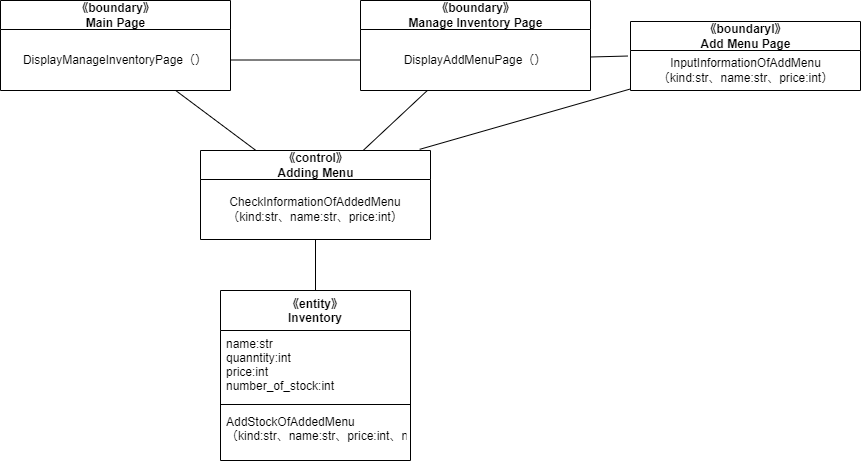

The diagram above was exported from draw.io. Its source (the exported page's mxGraphModel, read from the mxfile embedded in the PNG):
<mxGraphModel dx="3390" dy="2929" grid="1" gridSize="10" guides="1" tooltips="1" connect="1" arrows="1" fold="1" page="1" pageScale="1" pageWidth="827" pageHeight="1169" math="0" shadow="0">
  <root>
    <mxCell id="0" />
    <mxCell id="1" parent="0" />
    <mxCell id="30" value="《entity》&#10;Inventory" style="swimlane;fontStyle=1;align=center;verticalAlign=top;childLayout=stackLayout;horizontal=1;startSize=40;horizontalStack=0;resizeParent=1;resizeParentMax=0;resizeLast=0;collapsible=1;marginBottom=0;" vertex="1" parent="1">
      <mxGeometry x="10" y="-580" width="190" height="170" as="geometry" />
    </mxCell>
    <mxCell id="31" value="name:str&#10;quanntity:int&#10;price:int&#10;number_of_stock:int" style="text;strokeColor=none;fillColor=none;align=left;verticalAlign=top;spacingLeft=4;spacingRight=4;overflow=hidden;rotatable=0;points=[[0,0.5],[1,0.5]];portConstraint=eastwest;" vertex="1" parent="30">
      <mxGeometry y="40" width="190" height="70" as="geometry" />
    </mxCell>
    <mxCell id="32" value="" style="line;strokeWidth=1;fillColor=none;align=left;verticalAlign=middle;spacingTop=-1;spacingLeft=3;spacingRight=3;rotatable=0;labelPosition=right;points=[];portConstraint=eastwest;strokeColor=inherit;" vertex="1" parent="30">
      <mxGeometry y="110" width="190" height="8" as="geometry" />
    </mxCell>
    <mxCell id="33" value="AddStockOfAddedMenu&#10;（kind:str、name:str、price:int、number_of_stock:int）、" style="text;strokeColor=none;fillColor=none;align=left;verticalAlign=top;spacingLeft=4;spacingRight=4;overflow=hidden;rotatable=0;points=[[0,0.5],[1,0.5]];portConstraint=eastwest;" vertex="1" parent="30">
      <mxGeometry y="118" width="190" height="52" as="geometry" />
    </mxCell>
    <mxCell id="34" style="edgeStyle=none;html=1;entryX=0.5;entryY=0;entryDx=0;entryDy=0;endArrow=none;endFill=0;" edge="1" parent="1" source="35" target="30">
      <mxGeometry relative="1" as="geometry" />
    </mxCell>
    <mxCell id="35" value="《control》&lt;br&gt;Adding Menu" style="swimlane;fontStyle=1;align=center;verticalAlign=middle;childLayout=stackLayout;horizontal=1;startSize=29;horizontalStack=0;resizeParent=1;resizeParentMax=0;resizeLast=0;collapsible=0;marginBottom=0;html=1;" vertex="1" parent="1">
      <mxGeometry x="-10" y="-720" width="230" height="89" as="geometry" />
    </mxCell>
    <mxCell id="36" value="CheckInformationOfAddedMenu&lt;br&gt;（kind:str、name:str、price:int）" style="text;html=1;strokeColor=none;fillColor=none;align=center;verticalAlign=middle;spacingLeft=4;spacingRight=4;overflow=hidden;rotatable=0;points=[[0,0.5],[1,0.5]];portConstraint=eastwest;" vertex="1" parent="35">
      <mxGeometry y="29" width="230" height="60" as="geometry" />
    </mxCell>
    <mxCell id="37" style="edgeStyle=none;html=1;endArrow=none;endFill=0;" edge="1" parent="1" source="38" target="35">
      <mxGeometry relative="1" as="geometry" />
    </mxCell>
    <mxCell id="38" value="《boundary》&lt;br&gt;Main Page" style="swimlane;fontStyle=1;align=center;verticalAlign=middle;childLayout=stackLayout;horizontal=1;startSize=29;horizontalStack=0;resizeParent=1;resizeParentMax=0;resizeLast=0;collapsible=0;marginBottom=0;html=1;" vertex="1" parent="1">
      <mxGeometry x="-210" y="-870" width="230" height="90" as="geometry" />
    </mxCell>
    <mxCell id="39" value="DisplayManageInventoryPage（）" style="text;html=1;strokeColor=none;fillColor=none;align=center;verticalAlign=middle;spacingLeft=4;spacingRight=4;overflow=hidden;rotatable=0;points=[[0,0.5],[1,0.5]];portConstraint=eastwest;" vertex="1" parent="38">
      <mxGeometry y="29" width="230" height="61" as="geometry" />
    </mxCell>
    <mxCell id="40" style="edgeStyle=none;html=1;endArrow=none;endFill=0;" edge="1" parent="1" source="41" target="35">
      <mxGeometry relative="1" as="geometry" />
    </mxCell>
    <mxCell id="41" value="《boundary》&lt;br&gt;Manage Inventory Page" style="swimlane;fontStyle=1;align=center;verticalAlign=middle;childLayout=stackLayout;horizontal=1;startSize=29;horizontalStack=0;resizeParent=1;resizeParentMax=0;resizeLast=0;collapsible=0;marginBottom=0;html=1;" vertex="1" parent="1">
      <mxGeometry x="150" y="-870" width="230" height="90" as="geometry" />
    </mxCell>
    <mxCell id="42" value="DisplayAddMenuPage（）" style="text;html=1;strokeColor=none;fillColor=none;align=center;verticalAlign=middle;spacingLeft=4;spacingRight=4;overflow=hidden;rotatable=0;points=[[0,0.5],[1,0.5]];portConstraint=eastwest;" vertex="1" parent="41">
      <mxGeometry y="29" width="230" height="61" as="geometry" />
    </mxCell>
    <mxCell id="43" style="edgeStyle=none;html=1;endArrow=none;endFill=0;entryX=0.953;entryY=-0.013;entryDx=0;entryDy=0;entryPerimeter=0;" edge="1" parent="1" source="44" target="35">
      <mxGeometry relative="1" as="geometry">
        <mxPoint x="350" y="-710" as="targetPoint" />
      </mxGeometry>
    </mxCell>
    <mxCell id="44" value="《boundaryl》&lt;br&gt;Add Menu Page" style="swimlane;fontStyle=1;align=center;verticalAlign=middle;childLayout=stackLayout;horizontal=1;startSize=29;horizontalStack=0;resizeParent=1;resizeParentMax=0;resizeLast=0;collapsible=0;marginBottom=0;html=1;" vertex="1" parent="1">
      <mxGeometry x="420" y="-849" width="230" height="69" as="geometry" />
    </mxCell>
    <mxCell id="45" value="InputInformationOfAddMenu&lt;br&gt;（kind:str、name:str、price:int）" style="text;html=1;align=center;verticalAlign=middle;resizable=0;points=[];autosize=1;strokeColor=none;fillColor=none;" vertex="1" parent="44">
      <mxGeometry y="29" width="230" height="40" as="geometry" />
    </mxCell>
    <mxCell id="46" style="edgeStyle=none;html=1;entryX=0;entryY=0.5;entryDx=0;entryDy=0;endArrow=none;endFill=0;" edge="1" parent="1" source="39" target="42">
      <mxGeometry relative="1" as="geometry" />
    </mxCell>
    <mxCell id="47" style="edgeStyle=none;html=1;entryX=-0.011;entryY=0.138;entryDx=0;entryDy=0;endArrow=none;endFill=0;entryPerimeter=0;" edge="1" parent="1" source="42" target="45">
      <mxGeometry relative="1" as="geometry">
        <mxPoint x="410" y="-811.4999999999998" as="targetPoint" />
      </mxGeometry>
    </mxCell>
  </root>
</mxGraphModel>